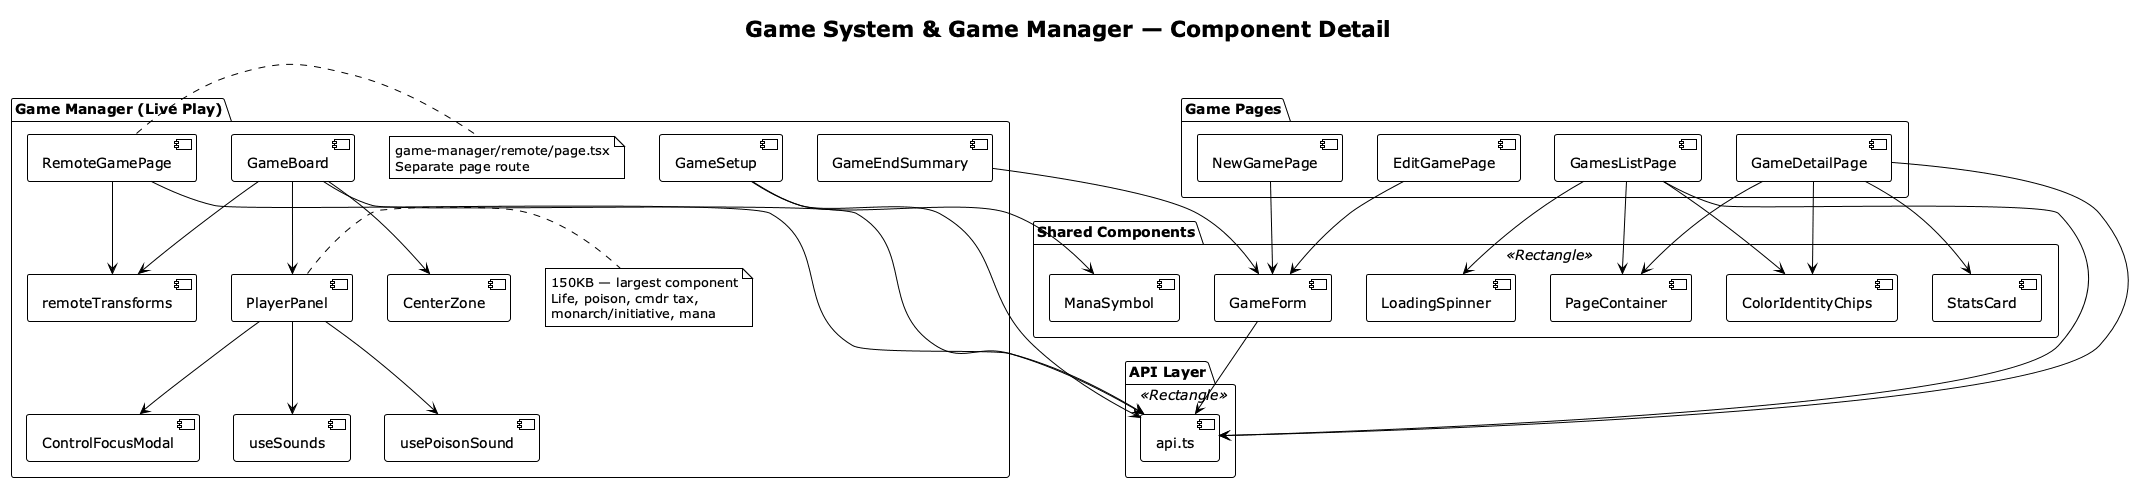

The diagram above was rendered by PlantUML. Its source (embedded in the PNG):
@startuml component-game-system
!theme plain
top to bottom direction
skinparam ranksep 30

title Game System & Game Manager — Component Detail

package "Game Pages" {
  [GamesListPage] as GLP
  [GameDetailPage] as GDP
  [NewGamePage] as NGP
  [EditGamePage] as EGP
}

package "Game Manager (Live Play)" {
  [GameSetup] as GS
  [GameBoard] as GB
  [PlayerPanel] as PP
  [CenterZone] as CZ
  [GameEndSummary] as GES
  [ControlFocusModal] as CFM
  [RemoteGamePage] as RP
  [useSounds] as SND
  [usePoisonSound] as PSN
  [remoteTransforms] as RT

  note right of PP
    150KB — largest component
    Life, poison, cmdr tax,
    monarch/initiative, mana
  end note

  note right of RP
    game-manager/remote/page.tsx
    Separate page route
  end note
}

package "Shared Components" <<Rectangle>> {
  [PageContainer] as PC
  [LoadingSpinner] as LS
  [StatsCard] as SC
  [ManaSymbol] as MS
  [ColorIdentityChips] as CIC
  [GameForm] as GF
}

package "API Layer" <<Rectangle>> {
  [api.ts] as API
}

' Game pages → shared
GLP --> PC
GLP --> CIC
GLP --> LS
GDP --> PC
GDP --> SC
GDP --> CIC
NGP --> GF
EGP --> GF
GF -down-> API

' Game Manager internal wiring
GB --> PP
GB --> CZ
GB --> RT
PP --> CFM
PP --> SND
PP --> PSN
GES --> GF
RP --> RT
GS --> MS

' API wiring
GLP -down-> API
GDP -down-> API
GS -down-> API
GB -down-> API
RP -down-> API

@enduml